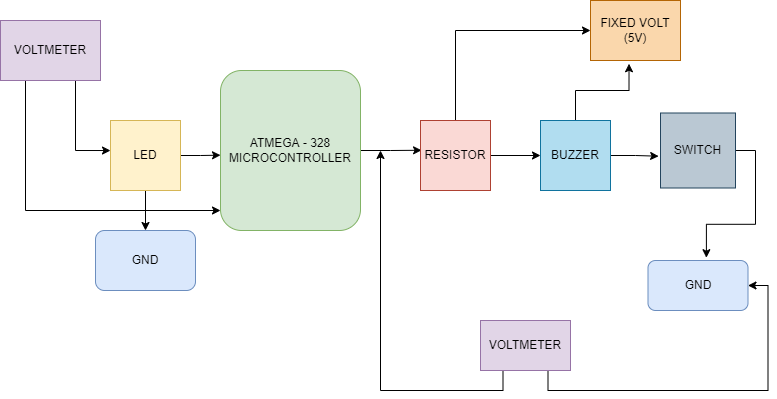

The diagram above was exported from draw.io. Its source (the exported page's mxGraphModel, read from the mxfile embedded in the PNG):
<mxGraphModel dx="1093" dy="609" grid="1" gridSize="10" guides="1" tooltips="1" connect="1" arrows="1" fold="1" page="1" pageScale="1" pageWidth="827" pageHeight="1169" math="0" shadow="0">
  <root>
    <mxCell id="0" />
    <mxCell id="1" parent="0" />
    <mxCell id="fD4jswytPFTsJeraxJhB-14" style="edgeStyle=orthogonalEdgeStyle;rounded=0;orthogonalLoop=1;jettySize=auto;html=1;exitX=0.75;exitY=1;exitDx=0;exitDy=0;entryX=0;entryY=0.429;entryDx=0;entryDy=0;entryPerimeter=0;" edge="1" parent="1" source="fD4jswytPFTsJeraxJhB-1" target="fD4jswytPFTsJeraxJhB-2">
      <mxGeometry relative="1" as="geometry">
        <mxPoint x="94.7037037037037" y="400" as="targetPoint" />
      </mxGeometry>
    </mxCell>
    <mxCell id="fD4jswytPFTsJeraxJhB-16" style="edgeStyle=orthogonalEdgeStyle;rounded=0;orthogonalLoop=1;jettySize=auto;html=1;exitX=0.25;exitY=1;exitDx=0;exitDy=0;entryX=0;entryY=0.875;entryDx=0;entryDy=0;entryPerimeter=0;" edge="1" parent="1" source="fD4jswytPFTsJeraxJhB-1" target="fD4jswytPFTsJeraxJhB-5">
      <mxGeometry relative="1" as="geometry" />
    </mxCell>
    <mxCell id="fD4jswytPFTsJeraxJhB-1" value="VOLTMETER" style="rounded=0;whiteSpace=wrap;html=1;fillColor=#e1d5e7;strokeColor=#9673a6;" vertex="1" parent="1">
      <mxGeometry x="20" y="270" width="100" height="60" as="geometry" />
    </mxCell>
    <mxCell id="fD4jswytPFTsJeraxJhB-17" style="edgeStyle=orthogonalEdgeStyle;rounded=0;orthogonalLoop=1;jettySize=auto;html=1;exitX=0.5;exitY=1;exitDx=0;exitDy=0;entryX=0.5;entryY=0;entryDx=0;entryDy=0;" edge="1" parent="1" source="fD4jswytPFTsJeraxJhB-2">
      <mxGeometry relative="1" as="geometry">
        <mxPoint x="165" y="480" as="targetPoint" />
      </mxGeometry>
    </mxCell>
    <mxCell id="fD4jswytPFTsJeraxJhB-34" style="edgeStyle=orthogonalEdgeStyle;rounded=0;orthogonalLoop=1;jettySize=auto;html=1;exitX=1;exitY=0.5;exitDx=0;exitDy=0;" edge="1" parent="1" source="fD4jswytPFTsJeraxJhB-2">
      <mxGeometry relative="1" as="geometry">
        <mxPoint x="240" y="404.68421052631584" as="targetPoint" />
      </mxGeometry>
    </mxCell>
    <mxCell id="fD4jswytPFTsJeraxJhB-2" value="LED" style="whiteSpace=wrap;html=1;aspect=fixed;fillColor=#fff2cc;strokeColor=#d6b656;" vertex="1" parent="1">
      <mxGeometry x="130" y="370" width="70" height="70" as="geometry" />
    </mxCell>
    <mxCell id="fD4jswytPFTsJeraxJhB-19" style="edgeStyle=orthogonalEdgeStyle;rounded=0;orthogonalLoop=1;jettySize=auto;html=1;exitX=1;exitY=0.5;exitDx=0;exitDy=0;entryX=0.015;entryY=0.425;entryDx=0;entryDy=0;entryPerimeter=0;" edge="1" parent="1" source="fD4jswytPFTsJeraxJhB-5" target="fD4jswytPFTsJeraxJhB-7">
      <mxGeometry relative="1" as="geometry" />
    </mxCell>
    <mxCell id="fD4jswytPFTsJeraxJhB-5" value="ATMEGA - 328&lt;br&gt;MICROCONTROLLER" style="rounded=1;whiteSpace=wrap;html=1;fillColor=#d5e8d4;strokeColor=#82b366;" vertex="1" parent="1">
      <mxGeometry x="240" y="320" width="140" height="160" as="geometry" />
    </mxCell>
    <mxCell id="fD4jswytPFTsJeraxJhB-21" style="edgeStyle=orthogonalEdgeStyle;rounded=0;orthogonalLoop=1;jettySize=auto;html=1;exitX=1;exitY=0.5;exitDx=0;exitDy=0;entryX=0;entryY=0.5;entryDx=0;entryDy=0;" edge="1" parent="1" source="fD4jswytPFTsJeraxJhB-7" target="fD4jswytPFTsJeraxJhB-8">
      <mxGeometry relative="1" as="geometry" />
    </mxCell>
    <mxCell id="fD4jswytPFTsJeraxJhB-24" style="edgeStyle=orthogonalEdgeStyle;rounded=0;orthogonalLoop=1;jettySize=auto;html=1;exitX=0.5;exitY=0;exitDx=0;exitDy=0;entryX=0;entryY=0.5;entryDx=0;entryDy=0;" edge="1" parent="1" source="fD4jswytPFTsJeraxJhB-7" target="fD4jswytPFTsJeraxJhB-11">
      <mxGeometry relative="1" as="geometry" />
    </mxCell>
    <mxCell id="fD4jswytPFTsJeraxJhB-7" value="RESISTOR&lt;br&gt;" style="whiteSpace=wrap;html=1;aspect=fixed;fillColor=#fad9d5;strokeColor=#ae4132;" vertex="1" parent="1">
      <mxGeometry x="440" y="370" width="70" height="70" as="geometry" />
    </mxCell>
    <mxCell id="fD4jswytPFTsJeraxJhB-23" style="edgeStyle=orthogonalEdgeStyle;rounded=0;orthogonalLoop=1;jettySize=auto;html=1;exitX=1;exitY=0.5;exitDx=0;exitDy=0;entryX=-0.025;entryY=0.576;entryDx=0;entryDy=0;entryPerimeter=0;" edge="1" parent="1" source="fD4jswytPFTsJeraxJhB-8" target="fD4jswytPFTsJeraxJhB-20">
      <mxGeometry relative="1" as="geometry" />
    </mxCell>
    <mxCell id="fD4jswytPFTsJeraxJhB-25" style="edgeStyle=orthogonalEdgeStyle;rounded=0;orthogonalLoop=1;jettySize=auto;html=1;exitX=0.5;exitY=0;exitDx=0;exitDy=0;entryX=0.428;entryY=1.054;entryDx=0;entryDy=0;entryPerimeter=0;" edge="1" parent="1" source="fD4jswytPFTsJeraxJhB-8" target="fD4jswytPFTsJeraxJhB-11">
      <mxGeometry relative="1" as="geometry" />
    </mxCell>
    <mxCell id="fD4jswytPFTsJeraxJhB-8" value="BUZZER" style="rounded=0;whiteSpace=wrap;html=1;fillColor=#b1ddf0;strokeColor=#10739e;" vertex="1" parent="1">
      <mxGeometry x="560" y="370" width="70" height="70" as="geometry" />
    </mxCell>
    <mxCell id="fD4jswytPFTsJeraxJhB-29" style="edgeStyle=orthogonalEdgeStyle;rounded=0;orthogonalLoop=1;jettySize=auto;html=1;exitX=0.75;exitY=1;exitDx=0;exitDy=0;entryX=1;entryY=0.5;entryDx=0;entryDy=0;" edge="1" parent="1" source="fD4jswytPFTsJeraxJhB-9" target="fD4jswytPFTsJeraxJhB-27">
      <mxGeometry relative="1" as="geometry" />
    </mxCell>
    <mxCell id="fD4jswytPFTsJeraxJhB-30" style="edgeStyle=orthogonalEdgeStyle;rounded=0;orthogonalLoop=1;jettySize=auto;html=1;exitX=0.25;exitY=1;exitDx=0;exitDy=0;" edge="1" parent="1" source="fD4jswytPFTsJeraxJhB-9">
      <mxGeometry relative="1" as="geometry">
        <mxPoint x="400" y="400" as="targetPoint" />
      </mxGeometry>
    </mxCell>
    <mxCell id="fD4jswytPFTsJeraxJhB-9" value="VOLTMETER" style="rounded=0;whiteSpace=wrap;html=1;fillColor=#e1d5e7;strokeColor=#9673a6;" vertex="1" parent="1">
      <mxGeometry x="500" y="570" width="90" height="50" as="geometry" />
    </mxCell>
    <mxCell id="fD4jswytPFTsJeraxJhB-11" value="FIXED VOLT&lt;br&gt;(5V)" style="rounded=0;whiteSpace=wrap;html=1;fillColor=#fad7ac;strokeColor=#b46504;" vertex="1" parent="1">
      <mxGeometry x="610" y="250" width="90" height="60" as="geometry" />
    </mxCell>
    <mxCell id="fD4jswytPFTsJeraxJhB-28" style="edgeStyle=orthogonalEdgeStyle;rounded=0;orthogonalLoop=1;jettySize=auto;html=1;exitX=1;exitY=0.5;exitDx=0;exitDy=0;entryX=0.584;entryY=-0.056;entryDx=0;entryDy=0;entryPerimeter=0;" edge="1" parent="1" source="fD4jswytPFTsJeraxJhB-20" target="fD4jswytPFTsJeraxJhB-27">
      <mxGeometry relative="1" as="geometry" />
    </mxCell>
    <mxCell id="fD4jswytPFTsJeraxJhB-20" value="SWITCH" style="whiteSpace=wrap;html=1;aspect=fixed;fillColor=#bac8d3;strokeColor=#23445d;" vertex="1" parent="1">
      <mxGeometry x="680" y="362.5" width="75" height="75" as="geometry" />
    </mxCell>
    <mxCell id="fD4jswytPFTsJeraxJhB-27" value="GND" style="rounded=1;whiteSpace=wrap;html=1;fillColor=#dae8fc;strokeColor=#6c8ebf;" vertex="1" parent="1">
      <mxGeometry x="667.5" y="510" width="100" height="50" as="geometry" />
    </mxCell>
    <mxCell id="fD4jswytPFTsJeraxJhB-35" value="GND" style="rounded=1;whiteSpace=wrap;html=1;fillColor=#dae8fc;strokeColor=#6c8ebf;" vertex="1" parent="1">
      <mxGeometry x="115" y="480" width="100" height="60" as="geometry" />
    </mxCell>
  </root>
</mxGraphModel>